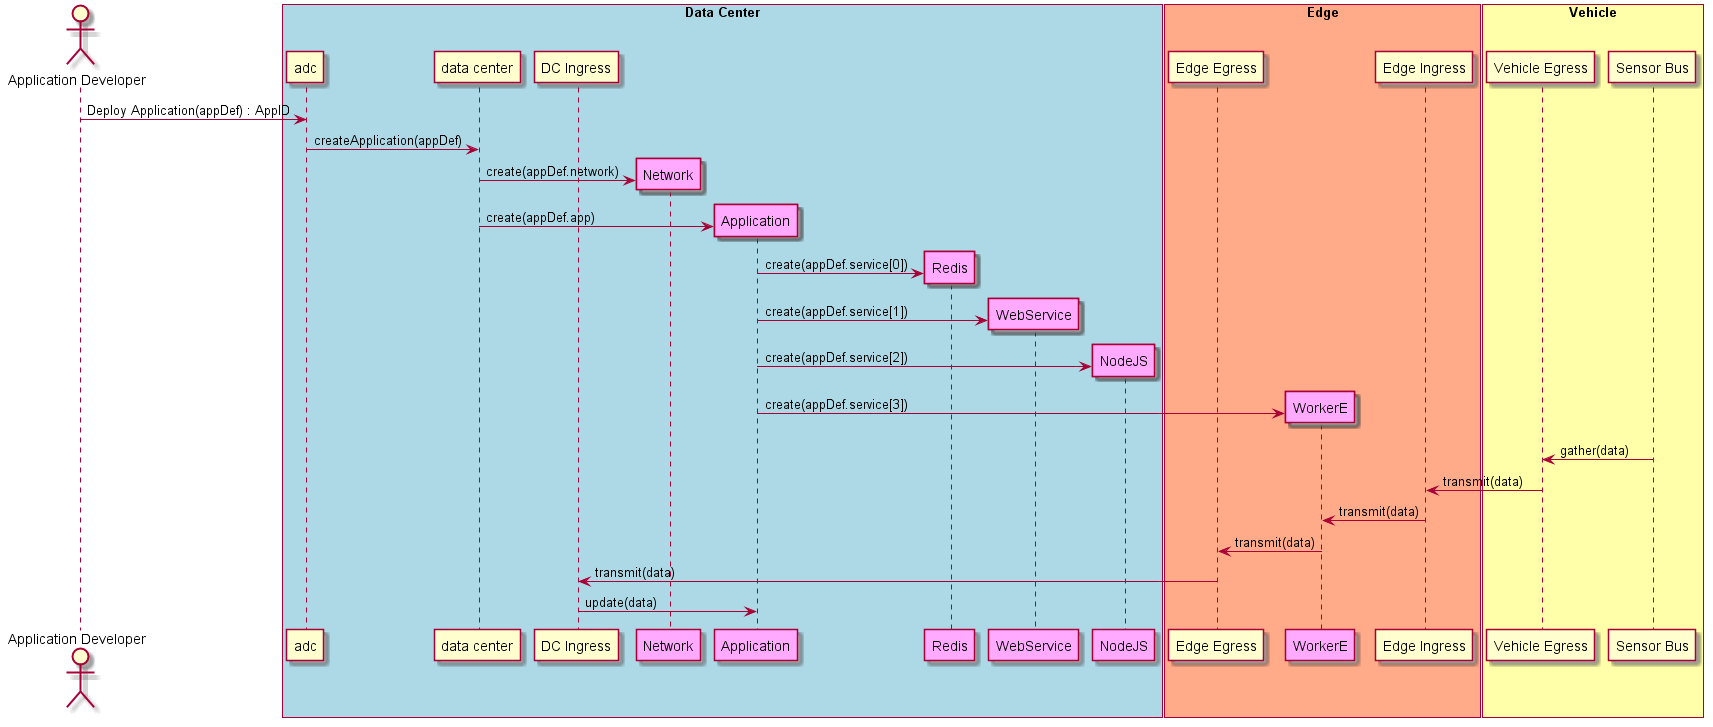

The diagram above was rendered by PlantUML. Its source (embedded in the PNG):
@startuml
Actor "Application Developer" as dev

box "Data Center" #lightblue
    participant "adc" as S
    participant "data center" as DC
    participant "DC Ingress" as DCI
    dev -> S : Deploy Application(appDef) : AppID
    S -> DC : createApplication(appDef)
    create "Network" as net #ffaaff
    DC -> net : create(appDef.network)
    create "Application" as app #ffaaff
    DC -> app : create(appDef.app)
    create "Redis" as redis #ffaaff
    app -> redis : create(appDef.service[0])
    create "WebService" as web #ffaaff
    app -> web: create(appDef.service[1])
    create "NodeJS" as node #ffaaff
    app -> node: create(appDef.service[2])
end box
box "Edge" #ffaa88
    participant "Edge Egress" as EE
    create WorkerE as workere #ffaaff
    app -> workere: create(appDef.service[3])
    participant "Edge Ingress" as EI
end box
box "Vehicle" #ffffaa
    participant "Vehicle Egress" as CE
    participant "Sensor Bus" as CI
end box
CI -> CE : gather(data)
CE -> EI : transmit(data)
EI -> workere : transmit(data)
workere -> EE : transmit(data)
EE -> DCI : transmit(data)
DCI -> app : update(data)


@enduml